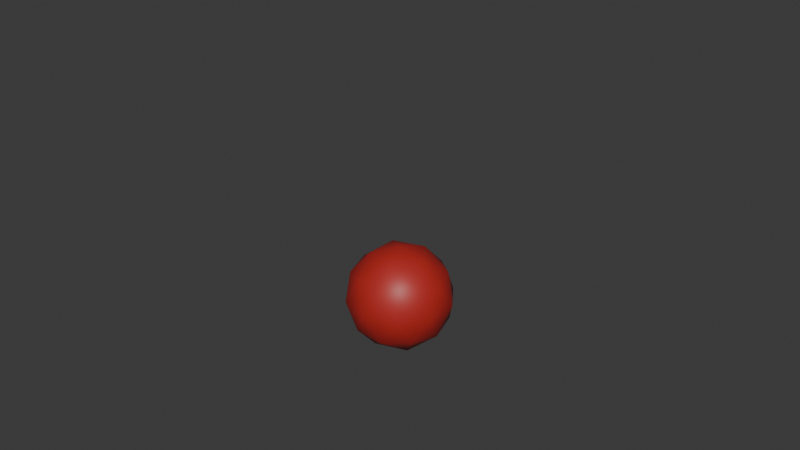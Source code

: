 # Source: explosion.blend  (saved by Blender 5.0.118; exported with 4.5.12 LTS)
import bpy
from mathutils import Matrix  # noqa: F401  (used for matrix-valued properties, if any)

bpy.ops.wm.read_factory_settings(use_empty=True)
scene = bpy.context.scene
scene.name = 'Scene'

# ---- collections
col_collection = bpy.data.collections.new('Collection'); scene.collection.children.link(col_collection)

# ---- materials (node trees are filled in below, after node groups)
mat_material_001 = bpy.data.materials.new('Material.001')

# ---- material node trees
mat_material_001.use_nodes = True; mat_material_001.node_tree.nodes.clear()
_N = mat_material_001.node_tree.nodes; _L = mat_material_001.node_tree.links
n0 = _N.new('ShaderNodeBsdfPrincipled'); n0.name = 'Principled BSDF'; n0.location = (-200, 100)
n0.inputs[0].default_value = (0.4516, 0.02173, 0.01782, 1.0)
n1 = _N.new('ShaderNodeOutputMaterial'); n1.name = 'Material Output'; n1.location = (200, 100)
_L.new(n0.outputs[0], n1.inputs[0])
n1.is_active_output = True

# ---- world
world_world = bpy.data.worlds.new('World'); scene.world = world_world
world_world.use_nodes = True; world_world.node_tree.nodes.clear()
_N = world_world.node_tree.nodes; _L = world_world.node_tree.links
n0 = _N.new('ShaderNodeOutputWorld'); n0.name = 'World Output'; n0.location = (200, 100)
n1 = _N.new('ShaderNodeBackground'); n1.name = 'Background'; n1.location = (-200, 100)
n1.inputs[0].default_value = (0.05088, 0.05088, 0.05088, 1.0)
_L.new(n1.outputs[0], n0.inputs[0])
n0.is_active_output = True
world_world.color = (0.05088, 0.05088, 0.05088)
world_world.sun_shadow_jitter_overblur = 0.0

# ---- meshes
me_icosphere = bpy.data.meshes.new('Icosphere')
me_icosphere.from_pydata([(0.0, 0.0, -1.0), (0.7236, -0.5257, -0.4472), (-0.2764, -0.8506, -0.4472), (-0.8944, 0.0, -0.4472), (-0.2764, 0.8506, -0.4472), (0.7236, 0.5257, -0.4472), (0.2764, -0.8506, 0.4472), (-0.7236, -0.5257, 0.4472), (-0.7236, 0.5257, 0.4472), (0.2764, 0.8506, 0.4472), (0.8944, 0.0, 0.4472), (0.0, 0.0, 1.0), (-0.1625, -0.5, -0.8507), (0.4253, -0.309, -0.8507), (0.2629, -0.809, -0.5257), (0.8506, 0.0, -0.5257), (0.4253, 0.309, -0.8507), (-0.5257, 0.0, -0.8507), (-0.6882, -0.5, -0.5257), (-0.1625, 0.5, -0.8507), (-0.6882, 0.5, -0.5257), (0.2629, 0.809, -0.5257), (0.9511, -0.309, 0.0), (0.9511, 0.309, 0.0), (0.0, -1.0, 0.0), (0.5878, -0.809, 0.0), (-0.9511, -0.309, 0.0), (-0.5878, -0.809, 0.0), (-0.5878, 0.809, 0.0), (-0.9511, 0.309, 0.0), (0.5878, 0.809, 0.0), (0.0, 1.0, 0.0), (0.6882, -0.5, 0.5257), (-0.2629, -0.809, 0.5257), (-0.8506, 0.0, 0.5257), (-0.2629, 0.809, 0.5257), (0.6882, 0.5, 0.5257), (0.1625, -0.5, 0.8507), (0.5257, 0.0, 0.8507), (-0.4253, -0.309, 0.8507), (-0.4253, 0.309, 0.8507), (0.1625, 0.5, 0.8507)], [], [(0, 13, 12), (1, 13, 15), (0, 12, 17), (0, 17, 19), (0, 19, 16), (1, 15, 22), (2, 14, 24), (3, 18, 26), (4, 20, 28), (5, 21, 30), (1, 22, 25), (2, 24, 27), (3, 26, 29), (4, 28, 31), (5, 30, 23), (6, 32, 37), (7, 33, 39), (8, 34, 40), (9, 35, 41), (10, 36, 38), (38, 41, 11), (38, 36, 41), (36, 9, 41), (41, 40, 11), (41, 35, 40), (35, 8, 40), (40, 39, 11), (40, 34, 39), (34, 7, 39), (39, 37, 11), (39, 33, 37), (33, 6, 37), (37, 38, 11), (37, 32, 38), (32, 10, 38), (23, 36, 10), (23, 30, 36), (30, 9, 36), (31, 35, 9), (31, 28, 35), (28, 8, 35), (29, 34, 8), (29, 26, 34), (26, 7, 34), (27, 33, 7), (27, 24, 33), (24, 6, 33), (25, 32, 6), (25, 22, 32), (22, 10, 32), (30, 31, 9), (30, 21, 31), (21, 4, 31), (28, 29, 8), (28, 20, 29), (20, 3, 29), (26, 27, 7), (26, 18, 27), (18, 2, 27), (24, 25, 6), (24, 14, 25), (14, 1, 25), (22, 23, 10), (22, 15, 23), (15, 5, 23), (16, 21, 5), (16, 19, 21), (19, 4, 21), (19, 20, 4), (19, 17, 20), (17, 3, 20), (17, 18, 3), (17, 12, 18), (12, 2, 18), (15, 16, 5), (15, 13, 16), (13, 0, 16), (12, 14, 2), (12, 13, 14), (13, 1, 14)])
me_icosphere.polygons.foreach_set('use_smooth', [True] * 80)
_uv = me_icosphere.uv_layers.new(name='UVMap')
_uv.uv.foreach_set('vector', [0.1818, 0.0, 0.2273, 0.07873, 0.1364, 0.07873, 0.2727, 0.1575, 0.3182, 0.07873, 0.3636, 0.1575, 0.9091, 0.0, 0.9545, 0.07873, 0.8636, 0.07873, 0.7273, 0.0, 0.7727, 0.07873, 0.6818, 0.07873, 0.5455, 0.0, 0.5909, 0.07873, 0.5, 0.07873, 0.2727, 0.1575, 0.3636, 0.1575, 0.3182, 0.2362, 0.09091, 0.1575, 0.1818, 0.1575, 0.1364, 0.2362, 0.8182, 0.1575, 0.9091, 0.1575, 0.8636, 0.2362, 0.6364, 0.1575, 0.7273, 0.1575, 0.6818, 0.2362, 0.4545, 0.1575, 0.5455, 0.1575, 0.5, 0.2362, 0.2727, 0.1575, 0.3182, 0.2362, 0.2273, 0.2362, 0.09091, 0.1575, 0.1364, 0.2362, 0.04546, 0.2362, 0.8182, 0.1575, 0.8636, 0.2362, 0.7727, 0.2362, 0.6364, 0.1575, 0.6818, 0.2362, 0.5909, 0.2362, 0.4545, 0.1575, 0.5, 0.2362, 0.4091, 0.2362, 0.1818, 0.3149, 0.2727, 0.3149, 0.2273, 0.3937, 0.0, 0.3149, 0.09091, 0.3149, 0.04546, 0.3937, 0.7273, 0.3149, 0.8182, 0.3149, 0.7727, 0.3937, 0.5455, 0.3149, 0.6364, 0.3149, 0.5909, 0.3937, 0.3636, 0.3149, 0.4545, 0.3149, 0.4091, 0.3937, 0.4091, 0.3937, 0.5, 0.3937, 0.4545, 0.4724, 0.4091, 0.3937, 0.4545, 0.3149, 0.5, 0.3937, 0.4545, 0.3149, 0.5455, 0.3149, 0.5, 0.3937, 0.5909, 0.3937, 0.6818, 0.3937, 0.6364, 0.4724, 0.5909, 0.3937, 0.6364, 0.3149, 0.6818, 0.3937, 0.6364, 0.3149, 0.7273, 0.3149, 0.6818, 0.3937, 0.7727, 0.3937, 0.8636, 0.3937, 0.8182, 0.4724, 0.7727, 0.3937, 0.8182, 0.3149, 0.8636, 0.3937, 0.8182, 0.3149, 0.9091, 0.3149, 0.8636, 0.3937, 0.04546, 0.3937, 0.1364, 0.3937, 0.09091, 0.4724, 0.04546, 0.3937, 0.09091, 0.3149, 0.1364, 0.3937, 0.09091, 0.3149, 0.1818, 0.3149, 0.1364, 0.3937, 0.2273, 0.3937, 0.3182, 0.3937, 0.2727, 0.4724, 0.2273, 0.3937, 0.2727, 0.3149, 0.3182, 0.3937, 0.2727, 0.3149, 0.3636, 0.3149, 0.3182, 0.3937, 0.4091, 0.2362, 0.4545, 0.3149, 0.3636, 0.3149, 0.4091, 0.2362, 0.5, 0.2362, 0.4545, 0.3149, 0.5, 0.2362, 0.5455, 0.3149, 0.4545, 0.3149, 0.5909, 0.2362, 0.6364, 0.3149, 0.5455, 0.3149, 0.5909, 0.2362, 0.6818, 0.2362, 0.6364, 0.3149, 0.6818, 0.2362, 0.7273, 0.3149, 0.6364, 0.3149, 0.7727, 0.2362, 0.8182, 0.3149, 0.7273, 0.3149, 0.7727, 0.2362, 0.8636, 0.2362, 0.8182, 0.3149, 0.8636, 0.2362, 0.9091, 0.3149, 0.8182, 0.3149, 0.04546, 0.2362, 0.09091, 0.3149, 0.0, 0.3149, 0.04546, 0.2362, 0.1364, 0.2362, 0.09091, 0.3149, 0.1364, 0.2362, 0.1818, 0.3149, 0.09091, 0.3149, 0.2273, 0.2362, 0.2727, 0.3149, 0.1818, 0.3149, 0.2273, 0.2362, 0.3182, 0.2362, 0.2727, 0.3149, 0.3182, 0.2362, 0.3636, 0.3149, 0.2727, 0.3149, 0.5, 0.2362, 0.5909, 0.2362, 0.5455, 0.3149, 0.5, 0.2362, 0.5455, 0.1575, 0.5909, 0.2362, 0.5455, 0.1575, 0.6364, 0.1575, 0.5909, 0.2362, 0.6818, 0.2362, 0.7727, 0.2362, 0.7273, 0.3149, 0.6818, 0.2362, 0.7273, 0.1575, 0.7727, 0.2362, 0.7273, 0.1575, 0.8182, 0.1575, 0.7727, 0.2362, 0.8636, 0.2362, 0.9545, 0.2362, 0.9091, 0.3149, 0.8636, 0.2362, 0.9091, 0.1575, 0.9545, 0.2362, 0.9091, 0.1575, 1.0, 0.1575, 0.9545, 0.2362, 0.1364, 0.2362, 0.2273, 0.2362, 0.1818, 0.3149, 0.1364, 0.2362, 0.1818, 0.1575, 0.2273, 0.2362, 0.1818, 0.1575, 0.2727, 0.1575, 0.2273, 0.2362, 0.3182, 0.2362, 0.4091, 0.2362, 0.3636, 0.3149, 0.3182, 0.2362, 0.3636, 0.1575, 0.4091, 0.2362, 0.3636, 0.1575, 0.4545, 0.1575, 0.4091, 0.2362, 0.5, 0.07873, 0.5455, 0.1575, 0.4545, 0.1575, 0.5, 0.07873, 0.5909, 0.07873, 0.5455, 0.1575, 0.5909, 0.07873, 0.6364, 0.1575, 0.5455, 0.1575, 0.6818, 0.07873, 0.7273, 0.1575, 0.6364, 0.1575, 0.6818, 0.07873, 0.7727, 0.07873, 0.7273, 0.1575, 0.7727, 0.07873, 0.8182, 0.1575, 0.7273, 0.1575, 0.8636, 0.07873, 0.9091, 0.1575, 0.8182, 0.1575, 0.8636, 0.07873, 0.9545, 0.07873, 0.9091, 0.1575, 0.9545, 0.07873, 1.0, 0.1575, 0.9091, 0.1575, 0.3636, 0.1575, 0.4091, 0.07873, 0.4545, 0.1575, 0.3636, 0.1575, 0.3182, 0.07873, 0.4091, 0.07873, 0.3182, 0.07873, 0.3636, 0.0, 0.4091, 0.07873, 0.1364, 0.07873, 0.1818, 0.1575, 0.09091, 0.1575, 0.1364, 0.07873, 0.2273, 0.07873, 0.1818, 0.1575, 0.2273, 0.07873, 0.2727, 0.1575, 0.1818, 0.1575])
me_icosphere.materials.append(mat_material_001)
me_icosphere.update()
arm_armature = bpy.data.armatures.new('Armature')  # bones are not reproduced

# ---- objects
ob_explosion = bpy.data.objects.new('Explosion', me_icosphere)
ob_explosionrig = bpy.data.objects.new('ExplosionRig', arm_armature)

# ---- transforms, parenting, visibility, modifiers, constraints
ob_explosion.parent = ob_explosionrig
ob_explosion.location = (0.0, 0.0, 5.96e-08)
_vg = ob_explosion.vertex_groups.new(name='Bone')
_vg.add([0, 1, 2, 3, 4, 5, 6, 7, 8, 9, 10, 11, 12, 13, 14, 15, 16, 17, 18, 19, 20, 21, 22, 23, 24, 25, 26, 27, 28, 29, 30, 31, 32, 33, 34, 35, 36, 37, 38, 39, 40, 41], 1.0, 'REPLACE')
_m = ob_explosion.modifiers.new('Armature', 'ARMATURE')
_m.object = ob_explosionrig
ob_explosionrig.location = (0.0, 0.0, 0.0)
ob_explosionrig.show_in_front = True

# ---- collection membership
col_collection.objects.link(ob_explosion)
col_collection.objects.link(ob_explosionrig)

# ---- scene / render settings (as saved in the file)
scene.frame_start = 1; scene.frame_end = 250; scene.frame_set(12)
scene.render.engine = 'BLENDER_EEVEE_NEXT'
scene.render.bake_bias = 0.0
scene.render.bake_samples = 0
scene.cycles.sampling_pattern = 'TABULATED_SOBOL'
scene.eevee.use_volume_custom_range = False
bpy.context.view_layer.update()

# ---- added for rendering (the .blend has no active camera and no usable light): camera, sun
cam_auto = bpy.data.cameras.new('AutoCamera')
cam_auto.lens = 50.0
cam_auto.sensor_width = 36.0
cam_auto.clip_end = 1000.0
ob_auto_camera = bpy.data.objects.new('AutoCamera', cam_auto)
scene.collection.objects.link(ob_auto_camera)
ob_auto_camera.location = (11.0378, -13.2453, 10.2487)
ob_auto_camera.rotation_euler = (1.09748, -7.21219e-08, 0.694738)
scene.camera = ob_auto_camera
light_auto_sun = bpy.data.lights.new('AutoSun', 'SUN')
light_auto_sun.energy = 3.0
light_auto_sun.angle = 0.0523599
ob_auto_sun = bpy.data.objects.new('AutoSun', light_auto_sun)
scene.collection.objects.link(ob_auto_sun)
ob_auto_sun.rotation_euler = (0.872665, 0.174533, 0.523599)
bpy.context.view_layer.update()
